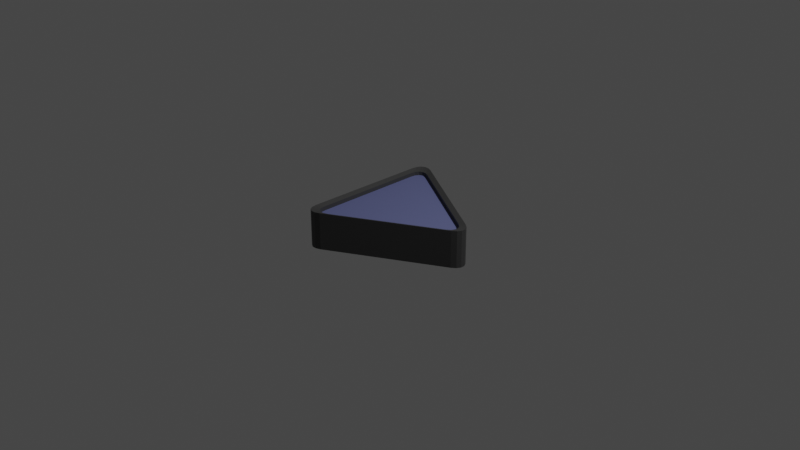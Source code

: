 # Source: Tires.blend  (saved by Blender 2.93.21; exported with 4.5.12 LTS)
import bpy
from mathutils import Matrix  # noqa: F401  (used for matrix-valued properties, if any)

bpy.ops.wm.read_factory_settings(use_empty=True)
scene = bpy.context.scene
scene.name = 'Scene'

# ---- collections
col_collection = bpy.data.collections.new('Collection'); scene.collection.children.link(col_collection)

# ---- materials (node trees are filled in below, after node groups)
mat_material_001 = bpy.data.materials.new('Material.001')
mat_material_001.use_transparent_shadow = False
mat_material_002 = bpy.data.materials.new('Material.002')
mat_material_002.use_transparent_shadow = False

# ---- material node trees
mat_material_001.use_nodes = True; mat_material_001.node_tree.nodes.clear()
_N = mat_material_001.node_tree.nodes; _L = mat_material_001.node_tree.links
n0 = _N.new('ShaderNodeBsdfPrincipled'); n0.name = 'Principled BSDF'; n0.location = (10, 300)
n0.distribution = 'GGX'
n0.subsurface_method = 'BURLEY'
n0.inputs[0].default_value = (0.04696, 0.04696, 0.04696, 1.0)
n0.inputs[3].default_value = 1.45
n0.inputs[27].default_value = (0.0, 0.0, 0.0, 1.0)
n0.inputs[28].default_value = 1.0
n1 = _N.new('ShaderNodeOutputMaterial'); n1.name = 'Material Output'; n1.location = (300, 300)
_L.new(n0.outputs[0], n1.inputs[0])
n1.is_active_output = True
mat_material_002.use_nodes = True; mat_material_002.node_tree.nodes.clear()
_N = mat_material_002.node_tree.nodes; _L = mat_material_002.node_tree.links
n0 = _N.new('ShaderNodeBsdfPrincipled'); n0.name = 'Principled BSDF'; n0.location = (10, 300)
n0.distribution = 'GGX'
n0.subsurface_method = 'BURLEY'
n0.inputs[0].default_value = (0.1267, 0.1425, 0.3032, 1.0)
n0.inputs[3].default_value = 1.45
n0.inputs[27].default_value = (0.0, 0.0, 0.0, 1.0)
n0.inputs[28].default_value = 1.0
n1 = _N.new('ShaderNodeOutputMaterial'); n1.name = 'Material Output'; n1.location = (300, 300)
_L.new(n0.outputs[0], n1.inputs[0])
n1.is_active_output = True

# ---- world
world_world = bpy.data.worlds.new('World'); scene.world = world_world
world_world.use_nodes = True; world_world.node_tree.nodes.clear()
_N = world_world.node_tree.nodes; _L = world_world.node_tree.links
n0 = _N.new('ShaderNodeOutputWorld'); n0.name = 'World Output'; n0.location = (300, 300)
n1 = _N.new('ShaderNodeBackground'); n1.name = 'Background'; n1.location = (10, 300)
n1.inputs[0].default_value = (0.05088, 0.05088, 0.05088, 1.0)
_L.new(n1.outputs[0], n0.inputs[0])
n0.is_active_output = True
world_world.color = (0.05088, 0.05088, 0.05088)
world_world.use_sun_shadow = False
world_world.sun_shadow_jitter_overblur = 0.0

# ---- cameras
cam_camera = bpy.data.cameras.new('Camera')
cam_camera.clip_end = 100.0
cam_camera.ortho_scale = 7.314

# ---- lights
light_light = bpy.data.lights.new('Light', 'POINT')
light_light.transmission_factor = 0.0
light_light.energy = 1000.0
light_light.shadow_soft_size = 0.1
light_light.shadow_maximum_resolution = 0.006
light_light.use_absolute_resolution = True

# ---- meshes
me_cylinder = bpy.data.meshes.new('Cylinder')
me_cylinder.from_pydata([(-0.09926, 0.8281, -0.2), (0.09926, 0.8281, -0.2), (-0.06373, 0.8728, -0.2), (-0.02196, 0.8963, -0.2), (0.02196, 0.8963, -0.2), (0.06373, 0.8728, -0.2), (0.09926, 0.8281, 0.2), (-0.09926, 0.8281, 0.2), (0.06373, 0.8728, 0.2), (0.02196, 0.8963, 0.2), (-0.02196, 0.8963, 0.2), (-0.06373, 0.8728, 0.2), (0.7668, -0.3281, -0.2), (0.6675, -0.5, -0.2), (0.7877, -0.3812, -0.2), (0.7872, -0.4291, -0.2), (0.7652, -0.4672, -0.2), (0.724, -0.4916, -0.2), (0.6675, -0.5, 0.2), (0.7668, -0.3281, 0.2), (0.724, -0.4916, 0.2), (0.7652, -0.4672, 0.2), (0.7872, -0.4291, 0.2), (0.7877, -0.3812, 0.2), (-0.6675, -0.5, -0.2), (-0.7668, -0.3281, -0.2), (-0.724, -0.4916, -0.2), (-0.7652, -0.4672, -0.2), (-0.7872, -0.4291, -0.2), (-0.7877, -0.3812, -0.2), (-0.7668, -0.3281, 0.2), (-0.6675, -0.5, 0.2), (-0.7877, -0.3812, 0.2), (-0.7872, -0.4291, 0.2), (-0.7652, -0.4672, 0.2), (-0.724, -0.4916, 0.2), (0.6452, 1.388, 0.1351), (-0.08903, 0.7427, -0.1794), (0.08902, 0.7427, -0.1794), (-0.05716, 0.7828, -0.1794), (-0.0197, 0.8038, -0.1794), (0.0197, 0.8038, -0.1794), (0.05716, 0.7828, -0.1794), (0.08902, 0.7427, 0.1794), (-0.08903, 0.7427, 0.1794), (0.05716, 0.7828, 0.1794), (0.0197, 0.8038, 0.1794), (-0.0197, 0.8038, 0.1794), (-0.05716, 0.7828, 0.1794), (0.6877, -0.2942, -0.1794), (0.5986, -0.4484, -0.1794), (0.7065, -0.3419, -0.1794), (0.706, -0.3849, -0.1794), (0.6863, -0.419, -0.1794), (0.6493, -0.4409, -0.1794), (0.5986, -0.4484, 0.1794), (0.6877, -0.2942, 0.1794), (0.6493, -0.4409, 0.1794), (0.6863, -0.419, 0.1794), (0.706, -0.3849, 0.1794), (0.7065, -0.3419, 0.1794), (-0.5986, -0.4484, -0.1794), (-0.6877, -0.2942, -0.1794), (-0.6493, -0.4409, -0.1794), (-0.6863, -0.419, -0.1794), (-0.706, -0.3849, -0.1794), (-0.7065, -0.3419, -0.1794), (-0.6877, -0.2942, 0.1794), (-0.5986, -0.4484, 0.1794), (-0.7065, -0.3419, 0.1794), (-0.706, -0.3849, 0.1794), (-0.6863, -0.419, 0.1794), (-0.6493, -0.4409, 0.1794), (-0.08924, 0.7419, -0.1326), (0.08881, 0.7419, -0.1324), (-0.05738, 0.782, -0.1325), (-0.01991, 0.8031, -0.1323), (0.01948, 0.8031, -0.1323), (0.05694, 0.782, -0.1323), (0.08922, 0.7433, 0.1384), (-0.08883, 0.7433, 0.1382), (0.05735, 0.7834, 0.1385), (0.01989, 0.8045, 0.1385), (-0.0195, 0.8045, 0.1385), (-0.05697, 0.7834, 0.1383), (0.6875, -0.2949, -0.1357), (0.5984, -0.4491, -0.1364), (0.7063, -0.3426, -0.1359), (0.7058, -0.3855, -0.1361), (0.6861, -0.4197, -0.1362), (0.6491, -0.4416, -0.1364), (0.5989, -0.4477, 0.1344), (0.6879, -0.2935, 0.1351), (0.6495, -0.4402, 0.1344), (0.6865, -0.4183, 0.1346), (0.7062, -0.3842, 0.1347), (0.7067, -0.3412, 0.1349), (-0.5988, -0.4491, -0.1378), (-0.6879, -0.2949, -0.1373), (-0.6495, -0.4415, -0.1378), (-0.6865, -0.4196, -0.1378), (-0.7062, -0.3855, -0.1377), (-0.7067, -0.3425, -0.1375), (-0.6875, -0.2935, 0.1335), (-0.5984, -0.4477, 0.133), (-0.7062, -0.3412, 0.1333), (-0.7058, -0.3841, 0.1331), (-0.6861, -0.4182, 0.133), (-0.6491, -0.4401, 0.133)], [], [(25, 30, 7, 0), (13, 18, 31, 24), (1, 6, 19, 12), (0, 7, 11, 2), (2, 11, 10, 3), (3, 10, 9, 4), (4, 9, 8, 5), (5, 8, 6, 1), (18, 13, 17, 20), (20, 17, 16, 21), (21, 16, 15, 22), (22, 15, 14, 23), (23, 14, 12, 19), (30, 25, 29, 32), (32, 29, 28, 33), (33, 28, 27, 34), (34, 27, 26, 35), (35, 26, 24, 31), (8, 9, 46, 45), (7, 30, 67, 44), (33, 34, 71, 70), (22, 23, 60, 59), (31, 18, 55, 68), (5, 1, 38, 42), (27, 28, 65, 64), (0, 2, 39, 37), (14, 15, 52, 51), (6, 8, 45, 43), (34, 35, 72, 71), (11, 7, 44, 48), (23, 19, 56, 60), (18, 20, 57, 55), (26, 27, 64, 63), (12, 14, 51, 49), (2, 3, 40, 39), (17, 13, 50, 54), (35, 31, 68, 72), (10, 11, 48, 47), (30, 32, 69, 67), (24, 26, 63, 61), (20, 21, 58, 57), (3, 4, 41, 40), (29, 25, 62, 66), (16, 17, 54, 53), (25, 0, 37, 62), (9, 10, 47, 46), (1, 12, 49, 38), (32, 33, 70, 69), (21, 22, 59, 58), (13, 24, 61, 50), (4, 5, 42, 41), (28, 29, 66, 65), (15, 16, 53, 52), (19, 6, 43, 56), (70, 71, 107, 106), (54, 50, 86, 90), (64, 65, 101, 100), (57, 58, 94, 93), (71, 72, 108, 107), (53, 54, 90, 89), (37, 39, 75, 73), (63, 64, 100, 99), (58, 59, 95, 94), (48, 44, 80, 84), (72, 68, 104, 108), (52, 53, 89, 88), (39, 40, 76, 75), (61, 63, 99, 97), (59, 60, 96, 95), (47, 48, 84, 83), (62, 37, 73, 98), (51, 52, 88, 87), (40, 41, 77, 76), (38, 49, 85, 74), (60, 56, 92, 96), (46, 47, 83, 82), (50, 61, 97, 86), (49, 51, 87, 85), (41, 42, 78, 77), (56, 43, 79, 92), (67, 69, 105, 103), (45, 46, 82, 81), (44, 67, 103, 80), (66, 62, 98, 102), (42, 38, 74, 78), (68, 55, 91, 104), (69, 70, 106, 105), (43, 45, 81, 79), (65, 66, 102, 101), (55, 57, 93, 91), (80, 103, 105, 106, 107, 108, 104, 91, 93, 94, 95, 96, 92, 79, 81, 82, 83, 84), (75, 76, 77, 78, 74, 85, 87, 88, 89, 90, 86, 97, 99, 100, 101, 102, 98, 73)])
me_cylinder.polygons.foreach_set('material_index', [0, 0, 0, 0, 0, 0, 0, 0, 0, 0, 0, 0, 0, 0, 0, 0, 0, 0, 0, 0, 0, 0, 0, 0, 0, 0, 0, 0, 0, 0, 0, 0, 0, 0, 0, 0, 0, 0, 0, 0, 0, 0, 0, 0, 0, 0, 0, 0, 0, 0, 0, 0, 0, 0, 0, 0, 0, 0, 0, 0, 0, 0, 0, 0, 0, 0, 0, 0, 0, 0, 0, 0, 0, 0, 0, 0, 0, 0, 0, 0, 0, 0, 0, 0, 0, 0, 0, 0, 0, 0, 1, 1])
_uv = me_cylinder.uv_layers.new(name='UVMap')
_uv.uv.foreach_set('vector', [0.2951, 0.5, 0.2951, 1.0, 0.03821, 1.0, 0.03821, 0.5, 0.6285, 0.5, 0.6285, 1.0, 0.3715, 1.0, 0.3715, 0.5, 0.9618, 0.5, 0.9618, 1.0, 0.7049, 1.0, 0.7049, 0.5, 0.03821, 0.5, 0.03821, 1.0, 0.02734, 1.0, 0.02734, 0.5, 0.02734, 0.5, 0.02734, 1.0, 0.0194, 1.0, 0.0194, 0.5, 0.0194, 0.5, 0.0194, 1.0, -5.96e-08, 1.0, -5.96e-08, 0.5, 0.9806, 0.5, 0.9806, 1.0, 0.9727, 1.0, 0.9727, 0.5, 0.9727, 0.5, 0.9727, 1.0, 0.9618, 1.0, 0.9618, 0.5, 0.6285, 1.0, 0.6285, 0.5, 0.6393, 0.5, 0.6393, 1.0, 0.6393, 1.0, 0.6393, 0.5, 0.6473, 0.5, 0.6473, 1.0, 0.6473, 1.0, 0.6473, 0.5, 0.6861, 0.5, 0.6861, 1.0, 0.6861, 1.0, 0.6861, 0.5, 0.694, 0.5, 0.694, 1.0, 0.694, 1.0, 0.694, 0.5, 0.7049, 0.5, 0.7049, 1.0, 0.2951, 1.0, 0.2951, 0.5, 0.306, 0.5, 0.306, 1.0, 0.306, 1.0, 0.306, 0.5, 0.3139, 0.5, 0.3139, 1.0, 0.3139, 1.0, 0.3139, 0.5, 0.3527, 0.5, 0.3527, 1.0, 0.3527, 1.0, 0.3527, 0.5, 0.3607, 0.5, 0.3607, 1.0, 0.3607, 1.0, 0.3607, 0.5, 0.3715, 0.5, 0.3715, 1.0, 0.9727, 1.0, 0.9806, 1.0, 0.9806, 1.0, 0.9727, 1.0, 0.03821, 1.0, 0.2951, 1.0, 0.2951, 1.0, 0.03821, 1.0, 0.3139, 1.0, 0.3527, 1.0, 0.3527, 1.0, 0.3139, 1.0, 0.6861, 1.0, 0.694, 1.0, 0.694, 1.0, 0.6861, 1.0, 0.3715, 1.0, 0.6285, 1.0, 0.6285, 1.0, 0.3715, 1.0, 0.9727, 0.5, 0.9618, 0.5, 0.9618, 0.5, 0.9727, 0.5, 0.3527, 0.5, 0.3139, 0.5, 0.3139, 0.5, 0.3527, 0.5, 0.03821, 0.5, 0.02734, 0.5, 0.02734, 0.5, 0.03821, 0.5, 0.694, 0.5, 0.6861, 0.5, 0.6861, 0.5, 0.694, 0.5, 0.9618, 1.0, 0.9727, 1.0, 0.9727, 1.0, 0.9618, 1.0, 0.3527, 1.0, 0.3607, 1.0, 0.3607, 1.0, 0.3527, 1.0, 0.02734, 1.0, 0.03821, 1.0, 0.03821, 1.0, 0.02734, 1.0, 0.694, 1.0, 0.7049, 1.0, 0.7049, 1.0, 0.694, 1.0, 0.6285, 1.0, 0.6393, 1.0, 0.6393, 1.0, 0.6285, 1.0, 0.3607, 0.5, 0.3527, 0.5, 0.3527, 0.5, 0.3607, 0.5, 0.7049, 0.5, 0.694, 0.5, 0.694, 0.5, 0.7049, 0.5, 0.02734, 0.5, 0.0194, 0.5, 0.0194, 0.5, 0.02734, 0.5, 0.6393, 0.5, 0.6285, 0.5, 0.6285, 0.5, 0.6393, 0.5, 0.3607, 1.0, 0.3715, 1.0, 0.3715, 1.0, 0.3607, 1.0, 0.0194, 1.0, 0.02734, 1.0, 0.02734, 1.0, 0.0194, 1.0, 0.2951, 1.0, 0.306, 1.0, 0.306, 1.0, 0.2951, 1.0, 0.3715, 0.5, 0.3607, 0.5, 0.3607, 0.5, 0.3715, 0.5, 0.6393, 1.0, 0.6473, 1.0, 0.6473, 1.0, 0.6393, 1.0, 0.0194, 0.5, -5.96e-08, 0.5, -5.96e-08, 0.5, 0.0194, 0.5, 0.306, 0.5, 0.2951, 0.5, 0.2951, 0.5, 0.306, 0.5, 0.6473, 0.5, 0.6393, 0.5, 0.6393, 0.5, 0.6473, 0.5, 0.2951, 0.5, 0.03821, 0.5, 0.03821, 0.5, 0.2951, 0.5, -5.96e-08, 1.0, 0.0194, 1.0, 0.0194, 1.0, -5.96e-08, 1.0, 0.9618, 0.5, 0.7049, 0.5, 0.7049, 0.5, 0.9618, 0.5, 0.306, 1.0, 0.3139, 1.0, 0.3139, 1.0, 0.306, 1.0, 0.6473, 1.0, 0.6861, 1.0, 0.6861, 1.0, 0.6473, 1.0, 0.6285, 0.5, 0.3715, 0.5, 0.3715, 0.5, 0.6285, 0.5, 0.9806, 0.5, 0.9727, 0.5, 0.9727, 0.5, 0.9806, 0.5, 0.3139, 0.5, 0.306, 0.5, 0.306, 0.5, 0.3139, 0.5, 0.6861, 0.5, 0.6473, 0.5, 0.6473, 0.5, 0.6861, 0.5, 0.7049, 1.0, 0.9618, 1.0, 0.9618, 1.0, 0.7049, 1.0, 0.3139, 1.0, 0.3527, 1.0, 0.3527, 1.0, 0.3139, 1.0, 0.6393, 0.5, 0.6285, 0.5, 0.6285, 0.5, 0.6393, 0.5, 0.3527, 0.5, 0.3139, 0.5, 0.3139, 0.5, 0.3527, 0.5, 0.6393, 1.0, 0.6473, 1.0, 0.6473, 1.0, 0.6393, 1.0, 0.3527, 1.0, 0.3607, 1.0, 0.3607, 1.0, 0.3527, 1.0, 0.6473, 0.5, 0.6393, 0.5, 0.6393, 0.5, 0.6473, 0.5, 0.03821, 0.5, 0.02734, 0.5, 0.02734, 0.5, 0.03821, 0.5, 0.3607, 0.5, 0.3527, 0.5, 0.3527, 0.5, 0.3607, 0.5, 0.6473, 1.0, 0.6861, 1.0, 0.6861, 1.0, 0.6473, 1.0, 0.02734, 1.0, 0.03821, 1.0, 0.03821, 1.0, 0.02734, 1.0, 0.3607, 1.0, 0.3715, 1.0, 0.3715, 1.0, 0.3607, 1.0, 0.6861, 0.5, 0.6473, 0.5, 0.6473, 0.5, 0.6861, 0.5, 0.02734, 0.5, 0.0194, 0.5, 0.0194, 0.5, 0.02734, 0.5, 0.3715, 0.5, 0.3607, 0.5, 0.3607, 0.5, 0.3715, 0.5, 0.6861, 1.0, 0.694, 1.0, 0.694, 1.0, 0.6861, 1.0, 0.0194, 1.0, 0.02734, 1.0, 0.02734, 1.0, 0.0194, 1.0, 0.2951, 0.5, 0.03821, 0.5, 0.03821, 0.5, 0.2951, 0.5, 0.694, 0.5, 0.6861, 0.5, 0.6861, 0.5, 0.694, 0.5, 0.0194, 0.5, -5.96e-08, 0.5, -5.96e-08, 0.5, 0.0194, 0.5, 0.9618, 0.5, 0.7049, 0.5, 0.7049, 0.5, 0.9618, 0.5, 0.694, 1.0, 0.7049, 1.0, 0.7049, 1.0, 0.694, 1.0, -5.96e-08, 1.0, 0.0194, 1.0, 0.0194, 1.0, -5.96e-08, 1.0, 0.6285, 0.5, 0.3715, 0.5, 0.3715, 0.5, 0.6285, 0.5, 0.7049, 0.5, 0.694, 0.5, 0.694, 0.5, 0.7049, 0.5, 0.9806, 0.5, 0.9727, 0.5, 0.9727, 0.5, 0.9806, 0.5, 0.7049, 1.0, 0.9618, 1.0, 0.9618, 1.0, 0.7049, 1.0, 0.2951, 1.0, 0.306, 1.0, 0.306, 1.0, 0.2951, 1.0, 0.9727, 1.0, 0.9806, 1.0, 0.9806, 1.0, 0.9727, 1.0, 0.03821, 1.0, 0.2951, 1.0, 0.2951, 1.0, 0.03821, 1.0, 0.306, 0.5, 0.2951, 0.5, 0.2951, 0.5, 0.306, 0.5, 0.9727, 0.5, 0.9618, 0.5, 0.9618, 0.5, 0.9727, 0.5, 0.3715, 1.0, 0.6285, 1.0, 0.6285, 1.0, 0.3715, 1.0, 0.306, 1.0, 0.3139, 1.0, 0.3139, 1.0, 0.306, 1.0, 0.9618, 1.0, 0.9727, 1.0, 0.9727, 1.0, 0.9618, 1.0, 0.3139, 0.5, 0.306, 0.5, 0.306, 0.5, 0.3139, 0.5, 0.6285, 1.0, 0.6393, 1.0, 0.6393, 1.0, 0.6285, 1.0, 0.03821, 1.0, 0.2951, 1.0, 0.306, 1.0, 0.3139, 1.0, 0.3527, 1.0, 0.3607, 1.0, 0.3715, 1.0, 0.6285, 1.0, 0.6393, 1.0, 0.6473, 1.0, 0.6861, 1.0, 0.694, 1.0, 0.7049, 1.0, 0.9618, 1.0, 0.9727, 1.0, 0.9806, 1.0, 0.0194, 1.0, 0.02734, 1.0, 0.02734, 0.5, 0.0194, 0.5, -5.96e-08, 0.5, 0.9727, 0.5, 0.9618, 0.5, 0.7049, 0.5, 0.694, 0.5, 0.6861, 0.5, 0.6473, 0.5, 0.6393, 0.5, 0.6285, 0.5, 0.3715, 0.5, 0.3607, 0.5, 0.3527, 0.5, 0.3139, 0.5, 0.306, 0.5, 0.2951, 0.5, 0.03821, 0.5])
me_cylinder.materials.append(mat_material_001)
me_cylinder.materials.append(mat_material_002)
me_cylinder.use_remesh_fix_poles = True
me_cylinder.use_remesh_preserve_attributes = False
me_cylinder.update()

# ---- objects
ob_light = bpy.data.objects.new('Light', light_light)
ob_camera = bpy.data.objects.new('Camera', cam_camera)
ob_cylinder = bpy.data.objects.new('Cylinder', me_cylinder)

# ---- transforms, parenting, visibility, modifiers, constraints
ob_light.location = (4.076, 1.005, 5.904)
ob_light.rotation_euler = (0.6503, 0.05522, 1.866)
ob_light.lock_rotations_4d = False
ob_light.empty_display_type = 'ARROWS'
ob_light.color = (0.0, 0.0, 0.0, 0.0)
ob_light.lineart.crease_threshold = 0.0
ob_camera.location = (7.359, -6.926, 4.958)
ob_camera.rotation_euler = (1.109, 0.0, 0.8149)
ob_camera.lock_rotations_4d = False
ob_camera.empty_display_type = 'ARROWS'
ob_camera.color = (0.0, 0.0, 0.0, 0.0)
ob_camera.display_type = 'WIRE'
ob_camera.lineart.crease_threshold = 0.0
ob_cylinder.location = (0.0, 0.0, 0.0)
ob_cylinder.rotation_euler = (0.0, 0.0, 0.5236)

# ---- collection membership
col_collection.objects.link(ob_light)
col_collection.objects.link(ob_camera)
col_collection.objects.link(ob_cylinder)

# ---- scene / render settings (as saved in the file)
scene.camera = ob_camera
scene.frame_start = 1; scene.frame_end = 250; scene.frame_set(1)
scene.render.engine = 'BLENDER_EEVEE_NEXT'
scene.cycles.use_denoising = False
scene.cycles.samples = 128
scene.cycles.sampling_pattern = 'TABULATED_SOBOL'
scene.cycles.use_adaptive_sampling = False
scene.cycles.use_light_tree = False
scene.view_settings.view_transform = 'Filmic'
bpy.context.view_layer.update()
